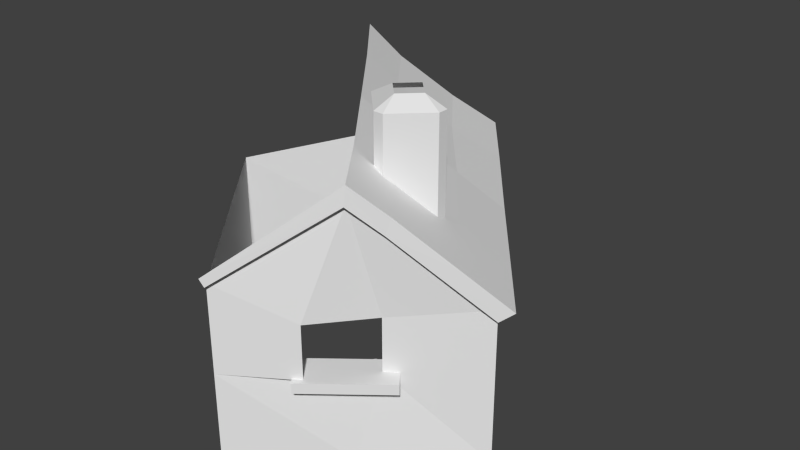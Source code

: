 # Source: stonehut7.blend  (saved by Blender 2.66.0; exported with 4.5.12 LTS)
import bpy
from mathutils import Matrix  # noqa: F401  (used for matrix-valued properties, if any)

bpy.ops.wm.read_factory_settings(use_empty=True)
scene = bpy.context.scene
scene.name = 'Scene'

# ---- collections
col_collection_1 = bpy.data.collections.new('Collection 1'); scene.collection.children.link(col_collection_1)

# ---- materials (node trees are filled in below, after node groups)
mat_stonehut = bpy.data.materials.new('stonehut')
mat_stonehut.alpha_threshold = 0.0
mat_stonehut.use_transparent_shadow = False
mat_stonehut.preview_render_type = 'CUBE'
mat_stonehut.roughness = 0.5
mat_stonehut.line_color = (0.0, 0.0, 0.0, 1.0)

# ---- material node trees

# ---- world
world_world = bpy.data.worlds.new('World'); scene.world = world_world
world_world.color = (0.05088, 0.05088, 0.05088)
world_world.use_sun_shadow = False
world_world.sun_shadow_jitter_overblur = 0.0
world_world.cycles.sampling_method = 'MANUAL'
world_world.cycles.sample_map_resolution = 256

# ---- meshes
me_hut_object = bpy.data.meshes.new('hut_object')
me_hut_object.from_pydata([(15.45, -19.99, 10.33), (2.654, -29.41, -0.1599), (-1.941, 29.68, -0.5276), (5.372, 20.33, -1.217), (13.82, 9.658, -2.912), (21.71, -0.3019, -3.623), (28.39, -8.75, -4.376), (23.93, -12.5, 0.6933), (16.6, 3.29, -24.96), (7.822, 14.24, -11.24), (9.09, 15.24, -11.24), (17.87, 4.294, -24.96), (17.21, 3.991, -9.038), (8.795, 14.66, -9.038), (7.582, 13.7, -9.038), (16.0, 3.028, -9.038), (8.795, 14.66, -24.94), (17.21, 3.991, -24.94), (17.88, 4.222, -21.98), (9.04, 15.31, -8.171), (7.771, 14.3, -8.171), (16.62, 3.218, -21.98), (7.582, 13.7, -24.94), (16.0, 3.028, -24.94), (17.04, -12.34, -13.83), (17.04, -12.34, -12.39), (19.34, 3.736, -9.08), (19.34, 3.736, -7.654), (17.24, 2.078, -7.654), (17.24, 2.078, -9.08), (9.852, 15.72, -9.08), (8.943, 16.87, -9.08), (8.943, 16.87, -7.654), (9.852, 15.72, -7.654), (6.849, 15.21, -7.654), (19.34, 3.736, -24.94), (18.44, 4.867, -24.94), (18.44, 4.867, -9.08), (18.44, 4.867, -7.654), (16.35, 3.209, -7.654), (16.35, 3.209, -9.08), (7.758, 14.06, -9.08), (17.24, 2.078, -24.94), (7.758, 14.06, -7.654), (9.852, 15.72, -24.94), (8.943, 16.87, -24.94), (7.758, 14.06, -24.94), (2.123, 16.66, 4.667), (6.914, 21.56, -0.1021), (-0.2113, 30.56, 0.4641), (-4.86, 25.98, 5.02), (9.757, -11.93, 13.37), (2.215, -29.76, 0.9947), (15.63, -19.84, 12.99), (18.67, -16.93, 6.676), (19.19, -16.51, 8.984), (-14.2, 18.3, 15.81), (13.11, -8.737, 9.453), (1.706, -1.59, 14.31), (23.25, 0.919, -2.385), (29.94, -7.529, -3.138), (5.101, 1.509, 10.35), (15.37, 10.88, -1.615), (-6.986, 9.446, 14.99), (-3.531, 11.74, 11.07), (10.66, 6.581, 3.875), (-10.2, 20.5, 11.33), (25.01, -11.65, 2.422), (18.6, -3.511, 3.045), (18.87, 3.286, -8.552), (18.87, 3.286, -2.395), (27.91, -8.135, -3.238), (27.91, -8.135, -4.859), (27.91, -8.135, -12.51), (27.91, -8.135, -24.94), (18.87, 3.286, -24.94), (-7.013, -17.2, -24.94), (2.027, -28.62, -24.94), (2.027, -28.62, -12.51), (2.027, -28.62, -4.859), (2.027, -28.62, -0.1799), (-7.013, -17.2, 0.6566), (17.01, -15.67, -12.51), (10.98, -22.84, -12.51), (14.97, -18.38, -24.94), (10.98, -22.84, -4.926), (17.01, -15.67, -4.926), (14.97, -19.1, 10.31), (8.571, 16.29, -8.552), (8.571, 16.29, -24.94), (-0.564, 27.83, -24.94), (-0.564, 27.83, 0.06046), (8.571, 16.29, -0.8356), (12.2, -11.28, -0.2147), (12.2, -11.28, 17.92), (7.884, -6.729, 17.92), (18.15, -7.001, -0.2147), (18.15, -7.001, 17.92), (13.6, -11.32, 17.92), (13.6, -11.32, -0.2147), (13.87, -1.049, -0.2147), (13.87, -1.049, 17.92), (18.19, -5.601, 17.92), (18.19, -5.601, -0.2147), (7.921, -5.329, 17.92), (12.47, -1.012, 17.92), (12.47, -1.012, -0.2147), (12.97, -8.602, 19.38), (13.1, -3.728, 19.38), (10.6, -6.1, 19.38), (15.47, -6.229, 19.38), (20.32, -16.48, -13.83), (20.32, -16.48, -12.39), (10.42, -24.32, -12.39), (10.42, -24.32, -13.83), (17.04, -12.34, -13.83), (17.04, -12.34, -12.39), (7.141, -20.18, -13.83), (7.141, -20.18, -12.39), (-0.6485, 27.75, -24.94), (-2.269, 27.75, 2.476), (-17.31, -4.193, -24.94), (-17.31, -4.193, 1.645), (8.552, -21.1, -4.926), (14.59, -13.93, -4.926), (8.552, -21.1, -12.51), (14.59, -13.93, -12.51)], [(24, 25)], [(8, 9, 10, 11), (12, 13, 14, 15), (16, 13, 12, 17), (18, 19, 20, 21), (11, 10, 19, 18), (22, 14, 13, 16), (17, 12, 15, 23), (26, 27, 28, 29), (30, 31, 32, 33), (26, 35, 36, 37), (27, 38, 39, 28), (30, 37, 40, 41), (38, 27, 26, 37), (29, 42, 35, 26), (33, 32, 34, 43), (30, 44, 45, 31), (33, 38, 37, 30), (41, 46, 44, 30), (43, 39, 38, 33), (47, 48, 49, 50), (54, 55, 53, 0), (3, 2, 49, 48), (0, 53, 52, 1), (57, 51, 53, 55), (59, 60, 6, 5), (61, 58, 51, 57), (62, 59, 5, 4), (47, 64, 61, 65), (48, 62, 4, 3), (66, 56, 63, 64), (7, 6, 60, 67), (67, 60, 59, 68), (57, 68, 65, 61), (64, 63, 58, 61), (50, 66, 64, 47), (65, 62, 48, 47), (67, 55, 54, 7), (68, 57, 55, 67), (68, 59, 62, 65), (96, 97, 98, 99), (100, 101, 102, 103), (99, 98, 94, 93), (103, 102, 97, 96), (106, 105, 101, 100), (98, 107, 94), (101, 105, 108), (111, 112, 113, 114), (115, 116, 112, 111), (115, 111, 114, 117), (114, 113, 118, 117), (112, 116, 118, 113), (86, 72, 71, 87), (121, 76, 81, 122), (70, 69, 88, 92), (82, 84, 74, 73), (85, 123, 124, 86), (122, 120, 119, 121), (86, 82, 73, 72), (85, 79, 78, 83), (83, 125, 123, 85), (82, 126, 125, 83), (73, 74, 75, 69, 70, 71, 72), (79, 85, 86, 87, 80), (83, 78, 77, 84, 82), (92, 88, 89, 90, 91), (79, 80, 81, 76, 77, 78), (109, 104, 95), (105, 104, 109, 108), (95, 94, 107, 109), (102, 110, 97), (110, 107, 98, 97), (102, 101, 108, 110)])
_uv = me_hut_object.uv_layers.new(name='UVMap')
_uv.uv.foreach_set('vector', [0.02085, 0.7141, 0.2366, 0.9276, 0.2403, 0.9276, 0.02451, 0.7141, 0.0256, 0.9618, 0.2348, 0.9618, 0.2312, 0.9618, 0.02205, 0.9618, 0.2348, 0.7145, 0.2348, 0.9618, 0.0256, 0.9618, 0.0256, 0.7145, 0.02346, 0.7605, 0.2415, 0.9753, 0.2379, 0.9753, 0.0198, 0.7605, 0.02451, 0.7141, 0.2403, 0.9276, 0.2415, 0.9753, 0.02346, 0.7605, 0.2312, 0.7145, 0.2312, 0.9618, 0.2348, 0.9618, 0.2348, 0.7145, 0.0256, 0.7145, 0.0256, 0.9618, 0.02205, 0.9618, 0.02205, 0.7145, 0.7088, 0.9575, 0.7088, 0.9801, 0.6874, 0.9801, 0.6874, 0.9575, 0.9483, 0.9575, 0.9713, 0.9575, 0.9713, 0.9801, 0.9483, 0.9801, 0.7088, 0.9575, 0.7088, 0.7063, 0.7315, 0.7063, 0.7315, 0.9575, 0.7088, 0.9801, 0.7315, 0.9801, 0.7253, 0.9801, 0.6874, 0.9801, 0.9483, 0.9575, 0.7315, 0.9575, 0.7253, 0.9575, 0.9269, 0.9575, 0.7315, 0.9801, 0.7088, 0.9801, 0.7088, 0.9575, 0.7315, 0.9575, 0.6874, 0.9575, 0.6874, 0.7063, 0.7088, 0.7063, 0.7088, 0.9575, 0.9483, 0.9801, 0.9713, 0.9801, 0.9651, 0.9801, 0.9422, 0.9801, 0.9483, 0.9575, 0.9483, 0.7063, 0.9713, 0.7063, 0.9713, 0.9575, 0.9483, 0.9801, 0.7315, 0.9801, 0.7315, 0.9575, 0.9483, 0.9575, 0.9269, 0.9575, 0.9269, 0.7063, 0.9483, 0.7063, 0.9483, 0.9575, 0.9422, 0.9801, 0.7253, 0.9801, 0.7315, 0.9801, 0.9483, 0.9801, 0.7285, 0.5157, 0.8023, 0.4438, 0.9379, 0.4523, 0.8689, 0.521, 0.2224, 0.5459, 0.2286, 0.5807, 0.1784, 0.6411, 0.1762, 0.601, 0.7839, 0.427, 0.9247, 0.4374, 0.9379, 0.4523, 0.8023, 0.4438, 0.1762, 0.601, 0.1784, 0.6411, 0.029, 0.4603, 0.03423, 0.4429, 0.3458, 0.5878, 0.2977, 0.6468, 0.1784, 0.6411, 0.2286, 0.5807, 0.4913, 0.4094, 0.364, 0.398, 0.3456, 0.3794, 0.4729, 0.3907, 0.5002, 0.6014, 0.4535, 0.661, 0.2977, 0.6468, 0.3458, 0.5878, 0.6414, 0.421, 0.4913, 0.4094, 0.4729, 0.3907, 0.623, 0.4015, 0.7285, 0.5157, 0.6543, 0.6122, 0.5002, 0.6014, 0.5766, 0.5037, 0.8023, 0.4438, 0.6414, 0.421, 0.623, 0.4015, 0.7839, 0.427, 0.7863, 0.6161, 0.7532, 0.6836, 0.6198, 0.6711, 0.6543, 0.6122, 0.2891, 0.4558, 0.3456, 0.3794, 0.364, 0.398, 0.3019, 0.4818, 0.3019, 0.4818, 0.364, 0.398, 0.4913, 0.4094, 0.4245, 0.4912, 0.3458, 0.5878, 0.4245, 0.4912, 0.5766, 0.5037, 0.5002, 0.6014, 0.6543, 0.6122, 0.6198, 0.6711, 0.4535, 0.661, 0.5002, 0.6014, 0.8689, 0.521, 0.7863, 0.6161, 0.6543, 0.6122, 0.7285, 0.5157, 0.5766, 0.5037, 0.6414, 0.421, 0.8023, 0.4438, 0.7285, 0.5157, 0.3019, 0.4818, 0.2286, 0.5807, 0.2224, 0.5459, 0.2891, 0.4558, 0.4245, 0.4912, 0.3458, 0.5878, 0.2286, 0.5807, 0.3019, 0.4818, 0.4245, 0.4912, 0.4913, 0.4094, 0.6414, 0.421, 0.5766, 0.5037, 0.4323, 0.7043, 0.4323, 0.9759, 0.3384, 0.976, 0.3383, 0.7043, 0.5617, 0.7041, 0.5618, 0.9758, 0.4678, 0.9758, 0.4678, 0.7041, 0.3383, 0.7043, 0.3384, 0.976, 0.3028, 0.9761, 0.3028, 0.7044, 0.4678, 0.7041, 0.4678, 0.9758, 0.4323, 0.9759, 0.4323, 0.7043, 0.5973, 0.7039, 0.5973, 0.9757, 0.5618, 0.9758, 0.5617, 0.7041, 0.9848, 0.2686, 0.9505, 0.2896, 0.9709, 0.2553, 0.8889, 0.3646, 0.8736, 0.3513, 0.9095, 0.3303, 0.9812, 0.1672, 0.9665, 0.1672, 0.9665, 0.06633, 0.9811, 0.06633, 0.9812, 0.2156, 0.9665, 0.2156, 0.9665, 0.1672, 0.9812, 0.1672, 0.9664, 0.2177, 0.8809, 0.2177, 0.8809, 0.01753, 0.9664, 0.01753, 0.9811, 0.06633, 0.9665, 0.06633, 0.9665, 0.01792, 0.9811, 0.01792, 0.8808, 0.2177, 0.9664, 0.2177, 0.9664, 0.01753, 0.8808, 0.01753, 0.2134, 0.3111, 0.3244, 0.3121, 0.3244, 0.3359, 0.163, 0.5355, 0.5294, 0.1505, 0.5298, 0.2042, 0.6355, 0.2034, 0.6392, 0.1496, 0.4927, 0.3484, 0.4927, 0.2577, 0.6843, 0.2577, 0.6843, 0.3713, 0.2134, 0.1993, 0.1735, 0.01627, 0.3244, 0.01627, 0.3244, 0.1993, 0.1078, 0.3111, 0.1334, 0.3111, 0.239, 0.3111, 0.2134, 0.3111, 0.6392, 0.1496, 0.6416, 0.01764, 0.5283, 0.01851, 0.5294, 0.1505, 0.2134, 0.3111, 0.2134, 0.1993, 0.3244, 0.1993, 0.3244, 0.3121, 0.1078, 0.3111, 0.02265, 0.3121, 0.02265, 0.1993, 0.1078, 0.1993, 0.1078, 0.1993, 0.1334, 0.1993, 0.1334, 0.3111, 0.1078, 0.3111, 0.2134, 0.1993, 0.239, 0.1993, 0.1334, 0.1993, 0.1078, 0.1993, 0.3244, 0.1993, 0.3244, 0.01627, 0.4927, 0.01627, 0.4927, 0.2577, 0.4927, 0.3484, 0.3244, 0.3359, 0.3244, 0.3121, 0.02265, 0.3121, 0.1078, 0.3111, 0.2134, 0.3111, 0.163, 0.5355, 0.02265, 0.381, 0.1078, 0.1993, 0.02265, 0.1993, 0.02265, 0.01627, 0.1735, 0.01627, 0.2134, 0.1993, 0.6843, 0.3713, 0.6843, 0.2577, 0.6843, 0.01627, 0.8543, 0.01627, 0.8543, 0.3845, 0.6131, 0.2507, 0.6324, 0.2506, 0.6355, 0.2034, 0.5298, 0.2042, 0.5301, 0.2514, 0.5815, 0.251, 0.9097, 0.2896, 0.8736, 0.269, 0.8888, 0.2553, 0.8736, 0.3513, 0.8736, 0.269, 0.9097, 0.2896, 0.9095, 0.3303, 0.8888, 0.2553, 0.9709, 0.2553, 0.9505, 0.2896, 0.9097, 0.2896, 0.9711, 0.3646, 0.9501, 0.3303, 0.9844, 0.3508, 0.9501, 0.3303, 0.9505, 0.2896, 0.9848, 0.2686, 0.9844, 0.3508, 0.9711, 0.3646, 0.8889, 0.3646, 0.9095, 0.3303, 0.9501, 0.3303])
me_hut_object.materials.append(mat_stonehut)
me_hut_object.use_remesh_preserve_volume = False
me_hut_object.use_remesh_preserve_attributes = False
me_hut_object.use_mirror_vertex_groups = False
me_hut_object.update()

# ---- objects
ob_hut = bpy.data.objects.new('hut', me_hut_object)

# ---- transforms, parenting, visibility, modifiers, constraints
ob_hut.location = (0.0, 0.0, 0.0)
ob_hut.lineart.crease_threshold = 0.0

# ---- collection membership
col_collection_1.objects.link(ob_hut)

# ---- scene / render settings (as saved in the file)
scene.frame_start = 1; scene.frame_end = 250; scene.frame_set(35)
scene.render.engine = 'BLENDER_EEVEE_NEXT'
scene.render.image_settings.color_mode = 'RGB'
scene.render.image_settings.compression = 90
scene.render.resolution_percentage = 50
scene.render.dither_intensity = 0.0
scene.render.bake_margin = 2
scene.render.bake_bias = 0.0
scene.cycles.use_denoising = False
scene.cycles.samples = 10
scene.cycles.sampling_pattern = 'TABULATED_SOBOL'
scene.cycles.light_sampling_threshold = 0.0
scene.cycles.use_adaptive_sampling = False
scene.cycles.use_light_tree = False
scene.cycles.blur_glossy = 0.0
scene.cycles.volume_bounces = 1
scene.cycles.pixel_filter_type = 'GAUSSIAN'
scene.cycles.sample_clamp_indirect = 0.0
scene.view_settings.view_transform = 'Standard'
bpy.context.view_layer.update()

# ---- added for rendering (the .blend has no active camera and no usable light): camera, sun
cam_auto = bpy.data.cameras.new('AutoCamera')
cam_auto.lens = 50.0
cam_auto.sensor_width = 36.0
cam_auto.clip_end = 1437.4
ob_auto_camera = bpy.data.objects.new('AutoCamera', cam_auto)
scene.collection.objects.link(ob_auto_camera)
ob_auto_camera.location = (88.2174, -97.8856, 62.7292)
ob_auto_camera.rotation_euler = (1.09748, -7.21219e-08, 0.694738)
scene.camera = ob_auto_camera
light_auto_sun = bpy.data.lights.new('AutoSun', 'SUN')
light_auto_sun.energy = 3.0
light_auto_sun.angle = 0.0523599
ob_auto_sun = bpy.data.objects.new('AutoSun', light_auto_sun)
scene.collection.objects.link(ob_auto_sun)
ob_auto_sun.rotation_euler = (0.872665, 0.174533, 0.523599)
bpy.context.view_layer.update()
